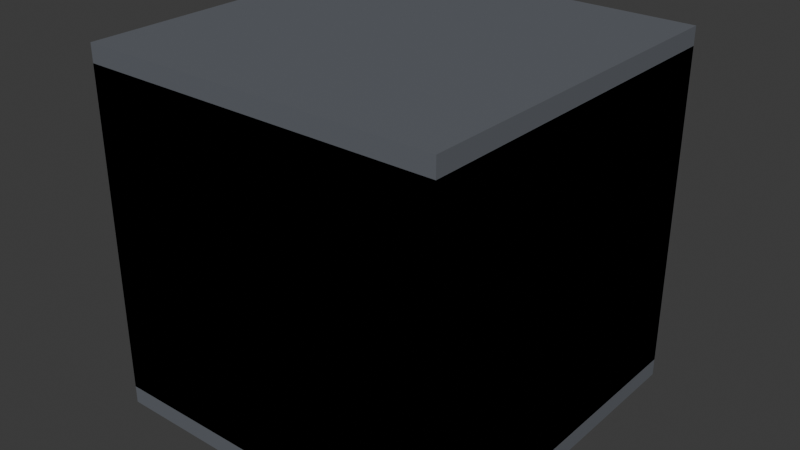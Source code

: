 # Source: bike_parts.blend  (saved by Blender 5.1.29; exported with 4.5.12 LTS)
import bpy
from mathutils import Matrix  # noqa: F401  (used for matrix-valued properties, if any)

bpy.ops.wm.read_factory_settings(use_empty=True)
scene = bpy.context.scene
scene.name = 'Scene'

# ---- collections
col_collection = bpy.data.collections.new('Collection'); scene.collection.children.link(col_collection)

# ---- materials (node trees are filled in below, after node groups)
mat_mat_kit_bike_chassis = bpy.data.materials.new('mat_kit_bike_chassis')
mat_mat_kit_bike_fairing = bpy.data.materials.new('mat_kit_bike_fairing')
mat_mat_kit_bike_thruster = bpy.data.materials.new('mat_kit_bike_thruster')
mat_mat_kit_bike_fork = bpy.data.materials.new('mat_kit_bike_fork')

# ---- material node trees
mat_mat_kit_bike_chassis.use_nodes = True; mat_mat_kit_bike_chassis.node_tree.nodes.clear()
_N = mat_mat_kit_bike_chassis.node_tree.nodes; _L = mat_mat_kit_bike_chassis.node_tree.links
n0 = _N.new('ShaderNodeBsdfPrincipled'); n0.name = 'Principled BSDF'; n0.location = (-200, 100)
n0.inputs[0].default_value = (0.13, 0.14, 0.16, 1.0)
n1 = _N.new('ShaderNodeOutputMaterial'); n1.name = 'Material Output'; n1.location = (200, 100)
_L.new(n0.outputs[0], n1.inputs[0])
n1.is_active_output = True
mat_mat_kit_bike_fairing.use_nodes = True; mat_mat_kit_bike_fairing.node_tree.nodes.clear()
_N = mat_mat_kit_bike_fairing.node_tree.nodes; _L = mat_mat_kit_bike_fairing.node_tree.links
n0 = _N.new('ShaderNodeBsdfPrincipled'); n0.name = 'Principled BSDF'; n0.location = (-200, 100)
n0.inputs[0].default_value = (0.85, 0.4, 0.2, 1.0)
n1 = _N.new('ShaderNodeOutputMaterial'); n1.name = 'Material Output'; n1.location = (200, 100)
_L.new(n0.outputs[0], n1.inputs[0])
n1.is_active_output = True
mat_mat_kit_bike_thruster.use_nodes = True; mat_mat_kit_bike_thruster.node_tree.nodes.clear()
_N = mat_mat_kit_bike_thruster.node_tree.nodes; _L = mat_mat_kit_bike_thruster.node_tree.links
n0 = _N.new('ShaderNodeBsdfPrincipled'); n0.name = 'Principled BSDF'; n0.location = (-200, 100)
n0.inputs[0].default_value = (0.36, 0.94, 1.0, 1.0)
n1 = _N.new('ShaderNodeOutputMaterial'); n1.name = 'Material Output'; n1.location = (200, 100)
_L.new(n0.outputs[0], n1.inputs[0])
n1.is_active_output = True
mat_mat_kit_bike_fork.use_nodes = True; mat_mat_kit_bike_fork.node_tree.nodes.clear()
_N = mat_mat_kit_bike_fork.node_tree.nodes; _L = mat_mat_kit_bike_fork.node_tree.links
n0 = _N.new('ShaderNodeBsdfPrincipled'); n0.name = 'Principled BSDF'; n0.location = (-200, 100)
n0.inputs[0].default_value = (0.2, 0.2, 0.22, 1.0)
n1 = _N.new('ShaderNodeOutputMaterial'); n1.name = 'Material Output'; n1.location = (200, 100)
_L.new(n0.outputs[0], n1.inputs[0])
n1.is_active_output = True

# ---- world
world_world = bpy.data.worlds.new('World'); scene.world = world_world
world_world.use_nodes = True; world_world.node_tree.nodes.clear()
_N = world_world.node_tree.nodes; _L = world_world.node_tree.links
n0 = _N.new('ShaderNodeOutputWorld'); n0.name = 'World Output'; n0.location = (200, 100)
n1 = _N.new('ShaderNodeBackground'); n1.name = 'Background'; n1.location = (-200, 100)
n1.inputs[0].default_value = (0.05088, 0.05088, 0.05088, 1.0)
_L.new(n1.outputs[0], n0.inputs[0])
n0.is_active_output = True
world_world.color = (0.05088, 0.05088, 0.05088)
world_world.sun_shadow_jitter_overblur = 0.0

# ---- meshes
me_chassis_base_mesh = bpy.data.meshes.new('chassis_base_mesh')
me_chassis_base_mesh.from_pydata([(-0.25, -0.25, -0.25), (-0.25, -0.25, 0.25), (-0.25, 0.25, -0.25), (-0.25, 0.25, 0.25), (0.25, -0.25, -0.25), (0.25, -0.25, 0.25), (0.25, 0.25, -0.25), (0.25, 0.25, 0.25)], [], [(0, 1, 3, 2), (2, 3, 7, 6), (6, 7, 5, 4), (4, 5, 1, 0), (2, 6, 4, 0), (7, 3, 1, 5)])
_uv = me_chassis_base_mesh.uv_layers.new(name='UVMap')
_uv.uv.foreach_set('vector', [0.375, 0.0, 0.625, 0.0, 0.625, 0.25, 0.375, 0.25, 0.375, 0.25, 0.625, 0.25, 0.625, 0.5, 0.375, 0.5, 0.375, 0.5, 0.625, 0.5, 0.625, 0.75, 0.375, 0.75, 0.375, 0.75, 0.625, 0.75, 0.625, 1.0, 0.375, 1.0, 0.125, 0.5, 0.375, 0.5, 0.375, 0.75, 0.125, 0.75, 0.625, 0.5, 0.875, 0.5, 0.875, 0.75, 0.625, 0.75])
me_chassis_base_mesh.materials.append(mat_mat_kit_bike_chassis)
me_chassis_base_mesh.update()
me_fairing_bare_mesh = bpy.data.meshes.new('fairing_bare_mesh')
me_fairing_bare_mesh.from_pydata([(-0.25, -0.25, -0.075), (-0.25, -0.25, 0.075), (-0.25, 0.25, -0.075), (-0.25, 0.25, 0.075), (0.25, -0.25, -0.075), (0.25, -0.25, 0.075), (0.25, 0.25, -0.075), (0.25, 0.25, 0.075)], [], [(0, 1, 3, 2), (2, 3, 7, 6), (6, 7, 5, 4), (4, 5, 1, 0), (2, 6, 4, 0), (7, 3, 1, 5)])
_uv = me_fairing_bare_mesh.uv_layers.new(name='UVMap')
_uv.uv.foreach_set('vector', [0.375, 0.0, 0.625, 0.0, 0.625, 0.25, 0.375, 0.25, 0.375, 0.25, 0.625, 0.25, 0.625, 0.5, 0.375, 0.5, 0.375, 0.5, 0.625, 0.5, 0.625, 0.75, 0.375, 0.75, 0.375, 0.75, 0.625, 0.75, 0.625, 1.0, 0.375, 1.0, 0.125, 0.5, 0.375, 0.5, 0.375, 0.75, 0.125, 0.75, 0.625, 0.5, 0.875, 0.5, 0.875, 0.75, 0.625, 0.75])
me_fairing_bare_mesh.materials.append(mat_mat_kit_bike_fairing)
me_fairing_bare_mesh.update()
me_fairing_swept_mesh = bpy.data.meshes.new('fairing_swept_mesh')
me_fairing_swept_mesh.from_pydata([(-0.25, -0.25, -0.15), (-0.25, -0.25, -0.1), (-0.25, 0.25, -0.15), (-0.25, 0.25, 0.15), (0.25, -0.25, -0.15), (0.25, -0.25, -0.1), (0.25, 0.25, -0.15), (0.25, 0.25, 0.15)], [], [(0, 1, 3, 2), (2, 3, 7, 6), (6, 7, 5, 4), (4, 5, 1, 0), (2, 6, 4, 0), (7, 3, 1, 5)])
_uv = me_fairing_swept_mesh.uv_layers.new(name='UVMap')
_uv.uv.foreach_set('vector', [0.375, 0.0, 0.625, 0.0, 0.625, 0.25, 0.375, 0.25, 0.375, 0.25, 0.625, 0.25, 0.625, 0.5, 0.375, 0.5, 0.375, 0.5, 0.625, 0.5, 0.625, 0.75, 0.375, 0.75, 0.375, 0.75, 0.625, 0.75, 0.625, 1.0, 0.375, 1.0, 0.125, 0.5, 0.375, 0.5, 0.375, 0.75, 0.125, 0.75, 0.625, 0.5, 0.875, 0.5, 0.875, 0.75, 0.625, 0.75])
me_fairing_swept_mesh.materials.append(mat_mat_kit_bike_fairing)
me_fairing_swept_mesh.update()
me_fairing_full_mesh = bpy.data.meshes.new('fairing_full_mesh')
me_fairing_full_mesh.from_pydata([(-0.25, -0.25, -0.225), (-0.25, -0.25, 0.225), (-0.25, 0.25, -0.225), (-0.25, 0.25, 0.225), (0.25, -0.25, -0.225), (0.25, -0.25, 0.225), (0.25, 0.25, -0.225), (0.25, 0.25, 0.225)], [], [(0, 1, 3, 2), (2, 3, 7, 6), (6, 7, 5, 4), (4, 5, 1, 0), (2, 6, 4, 0), (7, 3, 1, 5)])
_uv = me_fairing_full_mesh.uv_layers.new(name='UVMap')
_uv.uv.foreach_set('vector', [0.375, 0.0, 0.625, 0.0, 0.625, 0.25, 0.375, 0.25, 0.375, 0.25, 0.625, 0.25, 0.625, 0.5, 0.375, 0.5, 0.375, 0.5, 0.625, 0.5, 0.625, 0.75, 0.375, 0.75, 0.375, 0.75, 0.625, 0.75, 0.625, 1.0, 0.375, 1.0, 0.125, 0.5, 0.375, 0.5, 0.375, 0.75, 0.125, 0.75, 0.625, 0.5, 0.875, 0.5, 0.875, 0.75, 0.625, 0.75])
me_fairing_full_mesh.materials.append(mat_mat_kit_bike_fairing)
me_fairing_full_mesh.update()
me_thruster_unit_mesh = bpy.data.meshes.new('thruster_unit_mesh')
me_thruster_unit_mesh.from_pydata([(0.0, 0.25, 0.14), (0.0, -0.25, 0.14), (0.05358, 0.25, 0.1293), (0.05358, -0.25, 0.1293), (0.09899, 0.25, 0.09899), (0.09899, -0.25, 0.09899), (0.1293, 0.25, 0.05358), (0.1293, -0.25, 0.05358), (0.14, 0.25, -1.887e-08), (0.14, -0.25, 1.887e-08), (0.1293, 0.25, -0.05358), (0.1293, -0.25, -0.05358), (0.09899, 0.25, -0.09899), (0.09899, -0.25, -0.09899), (0.05358, 0.25, -0.1293), (0.05358, -0.25, -0.1293), (0.0, 0.25, -0.14), (0.0, -0.25, -0.14), (-0.05358, 0.25, -0.1293), (-0.05358, -0.25, -0.1293), (-0.09899, 0.25, -0.09899), (-0.09899, -0.25, -0.09899), (-0.1293, 0.25, -0.05358), (-0.1293, -0.25, -0.05358), (-0.14, 0.25, -1.887e-08), (-0.14, -0.25, 1.887e-08), (-0.1293, 0.25, 0.05358), (-0.1293, -0.25, 0.05358), (-0.09899, 0.25, 0.09899), (-0.09899, -0.25, 0.09899), (-0.05358, 0.25, 0.1293), (-0.05358, -0.25, 0.1293)], [], [(0, 1, 3, 2), (2, 3, 5, 4), (4, 5, 7, 6), (6, 7, 9, 8), (8, 9, 11, 10), (10, 11, 13, 12), (12, 13, 15, 14), (14, 15, 17, 16), (16, 17, 19, 18), (18, 19, 21, 20), (20, 21, 23, 22), (22, 23, 25, 24), (24, 25, 27, 26), (26, 27, 29, 28), (3, 1, 31, 29, 27, 25, 23, 21, 19, 17, 15, 13, 11, 9, 7, 5), (28, 29, 31, 30), (30, 31, 1, 0), (0, 2, 4, 6, 8, 10, 12, 14, 16, 18, 20, 22, 24, 26, 28, 30)])
_uv = me_thruster_unit_mesh.uv_layers.new(name='UVMap')
_uv.uv.foreach_set('vector', [1.0, 0.5, 1.0, 1.0, 0.9375, 1.0, 0.9375, 0.5, 0.9375, 0.5, 0.9375, 1.0, 0.875, 1.0, 0.875, 0.5, 0.875, 0.5, 0.875, 1.0, 0.8125, 1.0, 0.8125, 0.5, 0.8125, 0.5, 0.8125, 1.0, 0.75, 1.0, 0.75, 0.5, 0.75, 0.5, 0.75, 1.0, 0.6875, 1.0, 0.6875, 0.5, 0.6875, 0.5, 0.6875, 1.0, 0.625, 1.0, 0.625, 0.5, 0.625, 0.5, 0.625, 1.0, 0.5625, 1.0, 0.5625, 0.5, 0.5625, 0.5, 0.5625, 1.0, 0.5, 1.0, 0.5, 0.5, 0.5, 0.5, 0.5, 1.0, 0.4375, 1.0, 0.4375, 0.5, 0.4375, 0.5, 0.4375, 1.0, 0.375, 1.0, 0.375, 0.5, 0.375, 0.5, 0.375, 1.0, 0.3125, 1.0, 0.3125, 0.5, 0.3125, 0.5, 0.3125, 1.0, 0.25, 1.0, 0.25, 0.5, 0.25, 0.5, 0.25, 1.0, 0.1875, 1.0, 0.1875, 0.5, 0.1875, 0.5, 0.1875, 1.0, 0.125, 1.0, 0.125, 0.5, 0.3418, 0.4717, 0.25, 0.49, 0.1582, 0.4717, 0.08029, 0.4197, 0.02827, 0.3418, 0.01, 0.25, 0.02827, 0.1582, 0.08029, 0.08029, 0.1582, 0.02827, 0.25, 0.01, 0.3418, 0.02827, 0.4197, 0.08029, 0.4717, 0.1582, 0.49, 0.25, 0.4717, 0.3418, 0.4197, 0.4197, 0.125, 0.5, 0.125, 1.0, 0.0625, 1.0, 0.0625, 0.5, 0.0625, 0.5, 0.0625, 1.0, 0.0, 1.0, 0.0, 0.5, 0.75, 0.49, 0.8418, 0.4717, 0.9197, 0.4197, 0.9717, 0.3418, 0.99, 0.25, 0.9717, 0.1582, 0.9197, 0.08029, 0.8418, 0.02827, 0.75, 0.01, 0.6582, 0.02827, 0.5803, 0.08029, 0.5283, 0.1582, 0.51, 0.25, 0.5283, 0.3418, 0.5803, 0.4197, 0.6582, 0.4717])
me_thruster_unit_mesh.materials.append(mat_mat_kit_bike_thruster)
me_thruster_unit_mesh.update()
me_fork_single_mesh = bpy.data.meshes.new('fork_single_mesh')
me_fork_single_mesh.from_pydata([(-0.025, -0.025, -0.15), (-0.025, -0.025, 0.15), (-0.025, 0.025, -0.15), (-0.025, 0.025, 0.15), (0.025, -0.025, -0.15), (0.025, -0.025, 0.15), (0.025, 0.025, -0.15), (0.025, 0.025, 0.15)], [], [(0, 1, 3, 2), (2, 3, 7, 6), (6, 7, 5, 4), (4, 5, 1, 0), (2, 6, 4, 0), (7, 3, 1, 5)])
_uv = me_fork_single_mesh.uv_layers.new(name='UVMap')
_uv.uv.foreach_set('vector', [0.375, 0.0, 0.625, 0.0, 0.625, 0.25, 0.375, 0.25, 0.375, 0.25, 0.625, 0.25, 0.625, 0.5, 0.375, 0.5, 0.375, 0.5, 0.625, 0.5, 0.625, 0.75, 0.375, 0.75, 0.375, 0.75, 0.625, 0.75, 0.625, 1.0, 0.375, 1.0, 0.125, 0.5, 0.375, 0.5, 0.375, 0.75, 0.125, 0.75, 0.625, 0.5, 0.875, 0.5, 0.875, 0.75, 0.625, 0.75])
me_fork_single_mesh.materials.append(mat_mat_kit_bike_fork)
me_fork_single_mesh.update()
me_fork_dual_mesh = bpy.data.meshes.new('fork_dual_mesh')
me_fork_dual_mesh.from_pydata([(0.155, -0.025, -0.15), (0.155, -0.025, 0.15), (0.155, 0.025, -0.15), (0.155, 0.025, 0.15), (0.205, -0.025, -0.15), (0.205, -0.025, 0.15), (0.205, 0.025, -0.15), (0.205, 0.025, 0.15), (-0.205, -0.025, -0.15), (-0.205, -0.025, 0.15), (-0.205, 0.025, -0.15), (-0.205, 0.025, 0.15), (-0.155, -0.025, -0.15), (-0.155, -0.025, 0.15), (-0.155, 0.025, -0.15), (-0.155, 0.025, 0.15)], [], [(0, 1, 3, 2), (2, 3, 7, 6), (6, 7, 5, 4), (4, 5, 1, 0), (2, 6, 4, 0), (7, 3, 1, 5), (8, 9, 11, 10), (10, 11, 15, 14), (14, 15, 13, 12), (12, 13, 9, 8), (10, 14, 12, 8), (15, 11, 9, 13)])
_uv = me_fork_dual_mesh.uv_layers.new(name='UVMap')
_uv.uv.foreach_set('vector', [0.375, 0.0, 0.625, 0.0, 0.625, 0.25, 0.375, 0.25, 0.375, 0.25, 0.625, 0.25, 0.625, 0.5, 0.375, 0.5, 0.375, 0.5, 0.625, 0.5, 0.625, 0.75, 0.375, 0.75, 0.375, 0.75, 0.625, 0.75, 0.625, 1.0, 0.375, 1.0, 0.125, 0.5, 0.375, 0.5, 0.375, 0.75, 0.125, 0.75, 0.625, 0.5, 0.875, 0.5, 0.875, 0.75, 0.625, 0.75, 0.375, 0.0, 0.625, 0.0, 0.625, 0.25, 0.375, 0.25, 0.375, 0.25, 0.625, 0.25, 0.625, 0.5, 0.375, 0.5, 0.375, 0.5, 0.625, 0.5, 0.625, 0.75, 0.375, 0.75, 0.375, 0.75, 0.625, 0.75, 0.625, 1.0, 0.375, 1.0, 0.125, 0.5, 0.375, 0.5, 0.375, 0.75, 0.125, 0.75, 0.625, 0.5, 0.875, 0.5, 0.875, 0.75, 0.625, 0.75])
me_fork_dual_mesh.materials.append(mat_mat_kit_bike_fork)
me_fork_dual_mesh.update()

# ---- objects
ob_chassis_base = bpy.data.objects.new('chassis_base', me_chassis_base_mesh)
ob_fairing_bare = bpy.data.objects.new('fairing_bare', me_fairing_bare_mesh)
ob_fairing_swept = bpy.data.objects.new('fairing_swept', me_fairing_swept_mesh)
ob_fairing_full = bpy.data.objects.new('fairing_full', me_fairing_full_mesh)
ob_thruster_unit = bpy.data.objects.new('thruster_unit', me_thruster_unit_mesh)
ob_fork_single = bpy.data.objects.new('fork_single', me_fork_single_mesh)
ob_fork_dual = bpy.data.objects.new('fork_dual', me_fork_dual_mesh)

# ---- transforms, parenting, visibility, modifiers, constraints
ob_chassis_base.location = (0.0, 0.0, 0.0)
ob_fairing_bare.location = (0.0, 0.0, 0.0)
ob_fairing_swept.location = (0.0, 0.0, 0.0)
ob_fairing_full.location = (0.0, 0.0, 0.0)
ob_thruster_unit.location = (0.0, 0.0, 0.0)
ob_fork_single.location = (0.0, 0.0, 0.0)
ob_fork_dual.location = (0.0, 0.0, 0.0)

# ---- collection membership
col_collection.objects.link(ob_chassis_base)
col_collection.objects.link(ob_fairing_bare)
col_collection.objects.link(ob_fairing_swept)
col_collection.objects.link(ob_fairing_full)
col_collection.objects.link(ob_thruster_unit)
col_collection.objects.link(ob_fork_single)
col_collection.objects.link(ob_fork_dual)

# ---- scene / render settings (as saved in the file)
scene.frame_start = 1; scene.frame_end = 250; scene.frame_set(1)
scene.render.engine = 'BLENDER_EEVEE_NEXT'
scene.render.bake_bias = 0.0
scene.render.bake_samples = 0
scene.cycles.sampling_pattern = 'TABULATED_SOBOL'
scene.eevee.use_volume_custom_range = False
bpy.context.view_layer.update()

# ---- added for rendering (the .blend has no active camera and no usable light): camera, sun
cam_auto = bpy.data.cameras.new('AutoCamera')
cam_auto.lens = 50.0
cam_auto.sensor_width = 36.0
cam_auto.clip_end = 1000.0
ob_auto_camera = bpy.data.objects.new('AutoCamera', cam_auto)
scene.collection.objects.link(ob_auto_camera)
ob_auto_camera.location = (0.801268, -0.961522, 0.641014)
ob_auto_camera.rotation_euler = (1.09748, -7.21219e-08, 0.694738)
scene.camera = ob_auto_camera
light_auto_sun = bpy.data.lights.new('AutoSun', 'SUN')
light_auto_sun.energy = 3.0
light_auto_sun.angle = 0.0523599
ob_auto_sun = bpy.data.objects.new('AutoSun', light_auto_sun)
scene.collection.objects.link(ob_auto_sun)
ob_auto_sun.rotation_euler = (0.872665, 0.174533, 0.523599)
bpy.context.view_layer.update()
